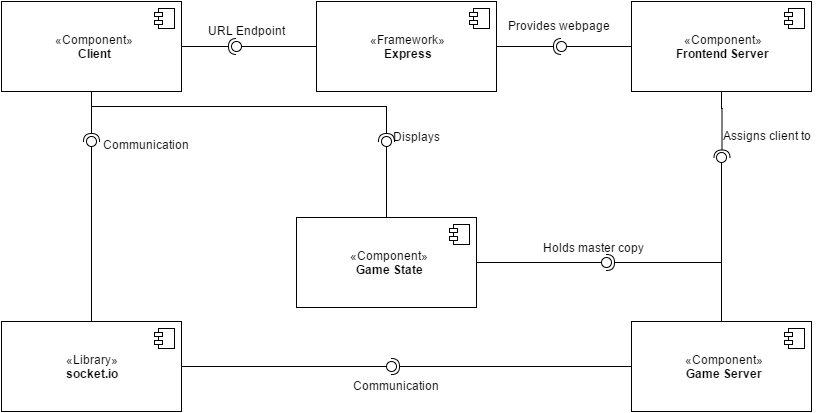

The diagram above was exported from draw.io. Its source (the exported page's mxGraphModel, read from the mxfile embedded in the PNG):
<mxGraphModel dx="1286" dy="530" grid="1" gridSize="10" guides="1" tooltips="1" connect="1" arrows="1" fold="1" page="1" pageScale="1" pageWidth="850" pageHeight="1100" math="0" shadow="0">
  <root>
    <mxCell id="0" />
    <mxCell id="1" parent="0" />
    <mxCell id="69ef8079a8e11aa-1" value="«Framework»&lt;br&gt;&lt;b&gt;Express&lt;/b&gt;" style="html=1;" vertex="1" parent="1">
      <mxGeometry x="335" y="100" width="180" height="90" as="geometry" />
    </mxCell>
    <mxCell id="69ef8079a8e11aa-2" value="" style="shape=component;jettyWidth=8;jettyHeight=4;" vertex="1" parent="69ef8079a8e11aa-1">
      <mxGeometry x="1" width="20" height="20" relative="1" as="geometry">
        <mxPoint x="-27" y="7" as="offset" />
      </mxGeometry>
    </mxCell>
    <mxCell id="55aeda5e1a4541c1-1" value="«Component»&lt;br&gt;&lt;b&gt;Game State&lt;/b&gt;" style="html=1;" vertex="1" parent="1">
      <mxGeometry x="315" y="316" width="180" height="90" as="geometry" />
    </mxCell>
    <mxCell id="55aeda5e1a4541c1-2" value="" style="shape=component;jettyWidth=8;jettyHeight=4;" vertex="1" parent="55aeda5e1a4541c1-1">
      <mxGeometry x="1" width="20" height="20" relative="1" as="geometry">
        <mxPoint x="-27" y="7" as="offset" />
      </mxGeometry>
    </mxCell>
    <mxCell id="55aeda5e1a4541c1-4" value="«Component»&lt;br&gt;&lt;b&gt;Game Server&lt;/b&gt;" style="html=1;" vertex="1" parent="1">
      <mxGeometry x="650" y="420" width="180" height="90" as="geometry" />
    </mxCell>
    <mxCell id="55aeda5e1a4541c1-5" value="" style="shape=component;jettyWidth=8;jettyHeight=4;" vertex="1" parent="55aeda5e1a4541c1-4">
      <mxGeometry x="1" width="20" height="20" relative="1" as="geometry">
        <mxPoint x="-27" y="7" as="offset" />
      </mxGeometry>
    </mxCell>
    <mxCell id="55aeda5e1a4541c1-6" value="«Component»&lt;br&gt;&lt;b&gt;Client&lt;/b&gt;" style="html=1;" vertex="1" parent="1">
      <mxGeometry x="20" y="100" width="180" height="90" as="geometry" />
    </mxCell>
    <mxCell id="55aeda5e1a4541c1-7" value="" style="shape=component;jettyWidth=8;jettyHeight=4;" vertex="1" parent="55aeda5e1a4541c1-6">
      <mxGeometry x="1" width="20" height="20" relative="1" as="geometry">
        <mxPoint x="-27" y="7" as="offset" />
      </mxGeometry>
    </mxCell>
    <mxCell id="55aeda5e1a4541c1-19" value="«Library»&lt;br&gt;&lt;b&gt;socket.io&lt;/b&gt;" style="html=1;" vertex="1" parent="1">
      <mxGeometry x="20" y="420" width="180" height="90" as="geometry" />
    </mxCell>
    <mxCell id="55aeda5e1a4541c1-20" value="" style="shape=component;jettyWidth=8;jettyHeight=4;" vertex="1" parent="55aeda5e1a4541c1-19">
      <mxGeometry x="1" width="20" height="20" relative="1" as="geometry">
        <mxPoint x="-27" y="7" as="offset" />
      </mxGeometry>
    </mxCell>
    <mxCell id="55aeda5e1a4541c1-21" value="«Component»&lt;br&gt;&lt;b&gt;Frontend Server&lt;/b&gt;" style="html=1;" vertex="1" parent="1">
      <mxGeometry x="650" y="100" width="180" height="90" as="geometry" />
    </mxCell>
    <mxCell id="55aeda5e1a4541c1-22" value="" style="shape=component;jettyWidth=8;jettyHeight=4;" vertex="1" parent="55aeda5e1a4541c1-21">
      <mxGeometry x="1" width="20" height="20" relative="1" as="geometry">
        <mxPoint x="-27" y="7" as="offset" />
      </mxGeometry>
    </mxCell>
    <mxCell id="55aeda5e1a4541c1-26" value="URL Endpoint" style="text;html=1;resizable=0;points=[];autosize=1;align=left;verticalAlign=top;spacingTop=-4;" vertex="1" parent="1">
      <mxGeometry x="225" y="120" width="90" height="20" as="geometry" />
    </mxCell>
    <mxCell id="55aeda5e1a4541c1-37" value="" style="shape=lollipop;direction=south;html=1;rotation=-90;" vertex="1" parent="1">
      <mxGeometry x="725" y="261" width="30" height="10" as="geometry" />
    </mxCell>
    <mxCell id="55aeda5e1a4541c1-38" style="edgeStyle=elbowEdgeStyle;rounded=0;elbow=vertical;html=1;exitX=0.5;exitY=1;exitPerimeter=0;entryX=0.5;entryY=0;startArrow=none;startFill=0;endArrow=none;endFill=0;jettySize=auto;orthogonalLoop=1;" edge="1" parent="1" source="55aeda5e1a4541c1-37" target="55aeda5e1a4541c1-4">
      <mxGeometry relative="1" as="geometry" />
    </mxCell>
    <mxCell id="55aeda5e1a4541c1-39" value="" style="shape=requires;direction=north;html=1;rotation=-90;" vertex="1" parent="1">
      <mxGeometry x="713" y="224" width="55" height="20" as="geometry" />
    </mxCell>
    <mxCell id="55aeda5e1a4541c1-43" style="edgeStyle=elbowEdgeStyle;rounded=0;elbow=vertical;html=1;startArrow=none;startFill=0;endArrow=none;endFill=0;jettySize=auto;orthogonalLoop=1;" edge="1" parent="1" source="55aeda5e1a4541c1-39" target="55aeda5e1a4541c1-21">
      <mxGeometry relative="1" as="geometry" />
    </mxCell>
    <mxCell id="55aeda5e1a4541c1-49" value="" style="group;rotation=-90;" vertex="1" connectable="0" parent="1">
      <mxGeometry x="85" y="230" width="50" height="20" as="geometry" />
    </mxCell>
    <mxCell id="55aeda5e1a4541c1-44" value="" style="shape=lollipop;direction=south;html=1;rotation=-90;" vertex="1" parent="55aeda5e1a4541c1-49">
      <mxGeometry x="10" y="15" width="30" height="10" as="geometry" />
    </mxCell>
    <mxCell id="55aeda5e1a4541c1-45" value="" style="shape=requires;direction=north;html=1;rotation=-90;" vertex="1" parent="55aeda5e1a4541c1-49">
      <mxGeometry x="10" y="-10" width="30" height="20" as="geometry" />
    </mxCell>
    <mxCell id="55aeda5e1a4541c1-50" value="" style="group;rotation=-90;" vertex="1" connectable="0" parent="1">
      <mxGeometry x="380" y="230" width="50" height="20" as="geometry" />
    </mxCell>
    <mxCell id="55aeda5e1a4541c1-51" value="" style="shape=lollipop;direction=south;html=1;rotation=-90;" vertex="1" parent="55aeda5e1a4541c1-50">
      <mxGeometry x="10" y="15" width="30" height="10" as="geometry" />
    </mxCell>
    <mxCell id="55aeda5e1a4541c1-52" value="" style="shape=requires;direction=north;html=1;rotation=-90;" vertex="1" parent="55aeda5e1a4541c1-50">
      <mxGeometry x="10" y="-10" width="30" height="20" as="geometry" />
    </mxCell>
    <mxCell id="55aeda5e1a4541c1-56" value="" style="group" vertex="1" connectable="0" parent="1">
      <mxGeometry x="600" y="351" width="50" height="20" as="geometry" />
    </mxCell>
    <mxCell id="55aeda5e1a4541c1-57" value="" style="shape=lollipop;direction=south;html=1;" vertex="1" parent="55aeda5e1a4541c1-56">
      <mxGeometry y="5" width="30" height="10" as="geometry" />
    </mxCell>
    <mxCell id="55aeda5e1a4541c1-58" value="" style="shape=requires;direction=north;html=1;" vertex="1" parent="55aeda5e1a4541c1-56">
      <mxGeometry x="20" width="30" height="20" as="geometry" />
    </mxCell>
    <mxCell id="55aeda5e1a4541c1-59" value="" style="group" vertex="1" connectable="0" parent="1">
      <mxGeometry x="385" y="455" width="50" height="20" as="geometry" />
    </mxCell>
    <mxCell id="55aeda5e1a4541c1-60" value="" style="shape=lollipop;direction=south;html=1;" vertex="1" parent="55aeda5e1a4541c1-59">
      <mxGeometry y="5" width="30" height="10" as="geometry" />
    </mxCell>
    <mxCell id="55aeda5e1a4541c1-61" value="" style="shape=requires;direction=north;html=1;" vertex="1" parent="55aeda5e1a4541c1-59">
      <mxGeometry x="20" width="30" height="20" as="geometry" />
    </mxCell>
    <mxCell id="55aeda5e1a4541c1-62" value="" style="group;rotation=180;" vertex="1" connectable="0" parent="1">
      <mxGeometry x="230" y="135" width="50" height="20" as="geometry" />
    </mxCell>
    <mxCell id="55aeda5e1a4541c1-63" value="" style="shape=lollipop;direction=south;html=1;rotation=180;" vertex="1" parent="55aeda5e1a4541c1-62">
      <mxGeometry x="20" y="5" width="30" height="10" as="geometry" />
    </mxCell>
    <mxCell id="55aeda5e1a4541c1-64" value="" style="shape=requires;direction=north;html=1;rotation=180;" vertex="1" parent="55aeda5e1a4541c1-62">
      <mxGeometry width="30" height="20" as="geometry" />
    </mxCell>
    <mxCell id="55aeda5e1a4541c1-65" style="edgeStyle=elbowEdgeStyle;rounded=0;elbow=vertical;html=1;exitX=0.5;exitY=1;exitPerimeter=0;entryX=0;entryY=0.5;startArrow=none;startFill=0;endArrow=none;endFill=0;jettySize=auto;orthogonalLoop=1;" edge="1" parent="1" source="55aeda5e1a4541c1-63" target="69ef8079a8e11aa-1">
      <mxGeometry relative="1" as="geometry" />
    </mxCell>
    <mxCell id="55aeda5e1a4541c1-66" style="edgeStyle=elbowEdgeStyle;rounded=0;elbow=vertical;html=1;entryX=1;entryY=0.5;startArrow=none;startFill=0;endArrow=none;endFill=0;jettySize=auto;orthogonalLoop=1;" edge="1" parent="1" source="55aeda5e1a4541c1-64" target="55aeda5e1a4541c1-6">
      <mxGeometry relative="1" as="geometry" />
    </mxCell>
    <mxCell id="55aeda5e1a4541c1-68" style="edgeStyle=elbowEdgeStyle;rounded=0;elbow=vertical;html=1;entryX=0.5;entryY=1;startArrow=none;startFill=0;endArrow=none;endFill=0;jettySize=auto;orthogonalLoop=1;" edge="1" parent="1" source="55aeda5e1a4541c1-45" target="55aeda5e1a4541c1-6">
      <mxGeometry relative="1" as="geometry" />
    </mxCell>
    <mxCell id="55aeda5e1a4541c1-69" style="edgeStyle=elbowEdgeStyle;rounded=0;elbow=vertical;html=1;entryX=0.5;entryY=0;startArrow=none;startFill=0;endArrow=none;endFill=0;jettySize=auto;orthogonalLoop=1;" edge="1" parent="1" source="55aeda5e1a4541c1-44" target="55aeda5e1a4541c1-19">
      <mxGeometry relative="1" as="geometry" />
    </mxCell>
    <mxCell id="55aeda5e1a4541c1-70" value="Provides webpage" style="text;html=1;resizable=0;points=[];autosize=1;align=left;verticalAlign=top;spacingTop=-4;" vertex="1" parent="1">
      <mxGeometry x="525" y="115" width="120" height="20" as="geometry" />
    </mxCell>
    <mxCell id="55aeda5e1a4541c1-71" value="Assigns client to" style="text;html=1;resizable=0;points=[];autosize=1;align=left;verticalAlign=top;spacingTop=-4;" vertex="1" parent="1">
      <mxGeometry x="740" y="225" width="100" height="20" as="geometry" />
    </mxCell>
    <mxCell id="55aeda5e1a4541c1-74" style="edgeStyle=elbowEdgeStyle;rounded=0;elbow=vertical;html=1;entryX=0.5;entryY=1;startArrow=none;startFill=0;endArrow=none;endFill=0;jettySize=auto;orthogonalLoop=1;" edge="1" parent="1" source="55aeda5e1a4541c1-52" target="55aeda5e1a4541c1-6">
      <mxGeometry relative="1" as="geometry" />
    </mxCell>
    <mxCell id="55aeda5e1a4541c1-75" style="edgeStyle=elbowEdgeStyle;rounded=0;elbow=vertical;html=1;entryX=0.5;entryY=0;startArrow=none;startFill=0;endArrow=none;endFill=0;jettySize=auto;orthogonalLoop=1;" edge="1" parent="1" source="55aeda5e1a4541c1-51" target="55aeda5e1a4541c1-1">
      <mxGeometry relative="1" as="geometry" />
    </mxCell>
    <mxCell id="55aeda5e1a4541c1-78" style="edgeStyle=elbowEdgeStyle;rounded=0;elbow=vertical;html=1;entryX=1;entryY=0.5;startArrow=none;startFill=0;endArrow=none;endFill=0;jettySize=auto;orthogonalLoop=1;" edge="1" parent="1" source="55aeda5e1a4541c1-60" target="55aeda5e1a4541c1-19">
      <mxGeometry relative="1" as="geometry" />
    </mxCell>
    <mxCell id="55aeda5e1a4541c1-80" style="edgeStyle=elbowEdgeStyle;rounded=0;elbow=vertical;html=1;entryX=0;entryY=0.5;startArrow=none;startFill=0;endArrow=none;endFill=0;jettySize=auto;orthogonalLoop=1;" edge="1" parent="1" source="55aeda5e1a4541c1-61" target="55aeda5e1a4541c1-4">
      <mxGeometry relative="1" as="geometry" />
    </mxCell>
    <mxCell id="55aeda5e1a4541c1-82" style="edgeStyle=elbowEdgeStyle;rounded=0;elbow=vertical;html=1;entryX=0.5;entryY=0;startArrow=none;startFill=0;endArrow=none;endFill=0;jettySize=auto;orthogonalLoop=1;" edge="1" parent="1" source="55aeda5e1a4541c1-58" target="55aeda5e1a4541c1-4">
      <mxGeometry relative="1" as="geometry">
        <Array as="points">
          <mxPoint x="690" y="361" />
        </Array>
      </mxGeometry>
    </mxCell>
    <mxCell id="55aeda5e1a4541c1-83" style="edgeStyle=elbowEdgeStyle;rounded=0;elbow=vertical;html=1;exitX=0.5;exitY=1;exitPerimeter=0;entryX=1;entryY=0.5;startArrow=none;startFill=0;endArrow=none;endFill=0;jettySize=auto;orthogonalLoop=1;" edge="1" parent="1" source="55aeda5e1a4541c1-57" target="55aeda5e1a4541c1-1">
      <mxGeometry relative="1" as="geometry" />
    </mxCell>
    <mxCell id="55aeda5e1a4541c1-84" value="Holds master copy" style="text;html=1;resizable=0;points=[];autosize=1;align=left;verticalAlign=top;spacingTop=-4;" vertex="1" parent="1">
      <mxGeometry x="560" y="337" width="120" height="20" as="geometry" />
    </mxCell>
    <mxCell id="55aeda5e1a4541c1-85" value="Displays" style="text;html=1;resizable=0;points=[];autosize=1;align=left;verticalAlign=top;spacingTop=-4;" vertex="1" parent="1">
      <mxGeometry x="410" y="226" width="60" height="20" as="geometry" />
    </mxCell>
    <mxCell id="55aeda5e1a4541c1-86" value="Communication" style="text;html=1;resizable=0;points=[];autosize=1;align=left;verticalAlign=top;spacingTop=-4;" vertex="1" parent="1">
      <mxGeometry x="120" y="234" width="100" height="20" as="geometry" />
    </mxCell>
    <mxCell id="55aeda5e1a4541c1-87" value="Communication" style="text;html=1;resizable=0;points=[];autosize=1;align=left;verticalAlign=top;spacingTop=-4;" vertex="1" parent="1">
      <mxGeometry x="370" y="475" width="100" height="20" as="geometry" />
    </mxCell>
    <mxCell id="55aeda5e1a4541c1-90" value="" style="group;rotation=-180;" vertex="1" connectable="0" parent="1">
      <mxGeometry x="555" y="135" width="50" height="20" as="geometry" />
    </mxCell>
    <mxCell id="55aeda5e1a4541c1-91" value="" style="shape=lollipop;direction=south;html=1;rotation=-180;" vertex="1" parent="55aeda5e1a4541c1-90">
      <mxGeometry x="20" y="5" width="30" height="10" as="geometry" />
    </mxCell>
    <mxCell id="55aeda5e1a4541c1-92" value="" style="shape=requires;direction=north;html=1;rotation=-180;" vertex="1" parent="55aeda5e1a4541c1-90">
      <mxGeometry width="30" height="20" as="geometry" />
    </mxCell>
    <mxCell id="6d5eea4fee33364f-3" style="edgeStyle=elbowEdgeStyle;rounded=0;html=1;entryX=1;entryY=0.5;startArrow=none;startFill=0;endArrow=none;endFill=0;jettySize=auto;orthogonalLoop=1;" edge="1" parent="1" source="55aeda5e1a4541c1-92" target="69ef8079a8e11aa-1">
      <mxGeometry relative="1" as="geometry" />
    </mxCell>
    <mxCell id="6d5eea4fee33364f-4" style="edgeStyle=elbowEdgeStyle;rounded=0;html=1;entryX=0;entryY=0.5;startArrow=none;startFill=0;endArrow=none;endFill=0;jettySize=auto;orthogonalLoop=1;" edge="1" parent="1" source="55aeda5e1a4541c1-91" target="55aeda5e1a4541c1-21">
      <mxGeometry relative="1" as="geometry" />
    </mxCell>
  </root>
</mxGraphModel>